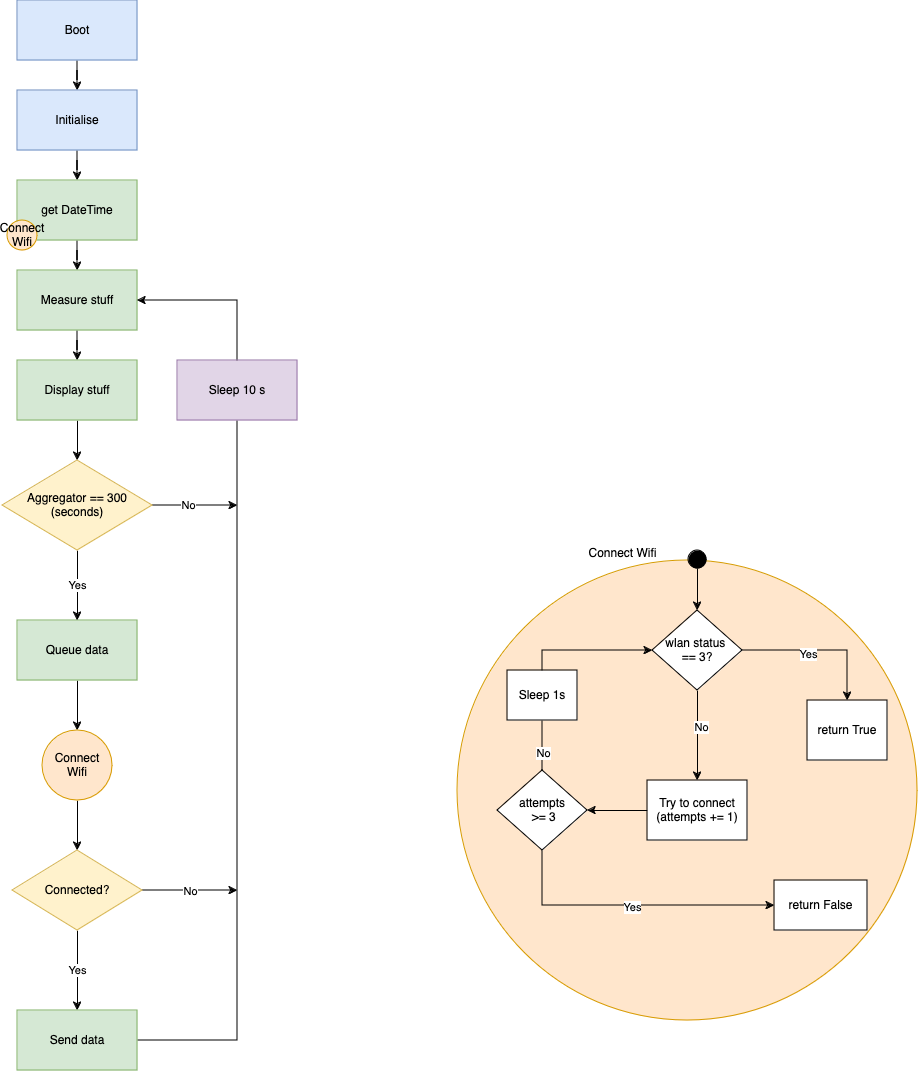

The diagram above was exported from draw.io. Its source (the exported page's mxGraphModel, read from the mxfile embedded in the PNG):
<mxGraphModel dx="1434" dy="794" grid="1" gridSize="10" guides="1" tooltips="1" connect="1" arrows="1" fold="1" page="1" pageScale="1" pageWidth="827" pageHeight="1169" math="0" shadow="0">
  <root>
    <mxCell id="0" />
    <mxCell id="1" parent="0" />
    <mxCell id="umIvrNpIwO745y0nNYHM-10" value="" style="edgeStyle=orthogonalEdgeStyle;rounded=0;orthogonalLoop=1;jettySize=auto;html=1;" edge="1" parent="1" source="umIvrNpIwO745y0nNYHM-2" target="umIvrNpIwO745y0nNYHM-3">
      <mxGeometry relative="1" as="geometry" />
    </mxCell>
    <mxCell id="umIvrNpIwO745y0nNYHM-2" value="&lt;div&gt;Boot&lt;/div&gt;" style="rounded=0;whiteSpace=wrap;html=1;fillColor=#dae8fc;strokeColor=#6c8ebf;" vertex="1" parent="1">
      <mxGeometry x="70" y="100" width="120" height="60" as="geometry" />
    </mxCell>
    <mxCell id="umIvrNpIwO745y0nNYHM-12" value="" style="edgeStyle=orthogonalEdgeStyle;rounded=0;orthogonalLoop=1;jettySize=auto;html=1;" edge="1" parent="1" source="umIvrNpIwO745y0nNYHM-3" target="umIvrNpIwO745y0nNYHM-4">
      <mxGeometry relative="1" as="geometry" />
    </mxCell>
    <mxCell id="umIvrNpIwO745y0nNYHM-3" value="Initialise" style="rounded=0;whiteSpace=wrap;html=1;fillColor=#dae8fc;strokeColor=#6c8ebf;" vertex="1" parent="1">
      <mxGeometry x="70" y="190" width="120" height="60" as="geometry" />
    </mxCell>
    <mxCell id="umIvrNpIwO745y0nNYHM-13" value="" style="edgeStyle=orthogonalEdgeStyle;rounded=0;orthogonalLoop=1;jettySize=auto;html=1;" edge="1" parent="1" source="umIvrNpIwO745y0nNYHM-4" target="umIvrNpIwO745y0nNYHM-5">
      <mxGeometry relative="1" as="geometry" />
    </mxCell>
    <mxCell id="umIvrNpIwO745y0nNYHM-4" value="get DateTime" style="rounded=0;whiteSpace=wrap;html=1;fillColor=#d5e8d4;strokeColor=#82b366;" vertex="1" parent="1">
      <mxGeometry x="70" y="280" width="120" height="60" as="geometry" />
    </mxCell>
    <mxCell id="umIvrNpIwO745y0nNYHM-14" value="" style="edgeStyle=orthogonalEdgeStyle;rounded=0;orthogonalLoop=1;jettySize=auto;html=1;" edge="1" parent="1" source="umIvrNpIwO745y0nNYHM-5" target="umIvrNpIwO745y0nNYHM-6">
      <mxGeometry relative="1" as="geometry" />
    </mxCell>
    <mxCell id="umIvrNpIwO745y0nNYHM-5" value="Measure stuff" style="rounded=0;whiteSpace=wrap;html=1;fillColor=#d5e8d4;strokeColor=#82b366;" vertex="1" parent="1">
      <mxGeometry x="70" y="370" width="120" height="60" as="geometry" />
    </mxCell>
    <mxCell id="umIvrNpIwO745y0nNYHM-21" value="" style="edgeStyle=orthogonalEdgeStyle;rounded=0;orthogonalLoop=1;jettySize=auto;html=1;" edge="1" parent="1" source="umIvrNpIwO745y0nNYHM-6" target="umIvrNpIwO745y0nNYHM-18">
      <mxGeometry relative="1" as="geometry" />
    </mxCell>
    <mxCell id="umIvrNpIwO745y0nNYHM-6" value="Display stuff" style="rounded=0;whiteSpace=wrap;html=1;fillColor=#d5e8d4;strokeColor=#82b366;" vertex="1" parent="1">
      <mxGeometry x="70" y="460" width="120" height="60" as="geometry" />
    </mxCell>
    <mxCell id="umIvrNpIwO745y0nNYHM-26" value="" style="edgeStyle=orthogonalEdgeStyle;rounded=0;orthogonalLoop=1;jettySize=auto;html=1;" edge="1" parent="1" source="umIvrNpIwO745y0nNYHM-7" target="umIvrNpIwO745y0nNYHM-25">
      <mxGeometry relative="1" as="geometry" />
    </mxCell>
    <mxCell id="umIvrNpIwO745y0nNYHM-7" value="Queue data" style="rounded=0;whiteSpace=wrap;html=1;fillColor=#d5e8d4;strokeColor=#82b366;" vertex="1" parent="1">
      <mxGeometry x="70" y="720" width="120" height="60" as="geometry" />
    </mxCell>
    <mxCell id="umIvrNpIwO745y0nNYHM-8" value="&lt;div&gt;Connect&lt;/div&gt;&lt;div&gt;Wifi&lt;/div&gt;" style="ellipse;whiteSpace=wrap;html=1;aspect=fixed;fillColor=#ffe6cc;strokeColor=#d79b00;" vertex="1" parent="1">
      <mxGeometry x="60" y="320" width="30" height="30" as="geometry" />
    </mxCell>
    <mxCell id="umIvrNpIwO745y0nNYHM-22" value="Yes" style="edgeStyle=orthogonalEdgeStyle;rounded=0;orthogonalLoop=1;jettySize=auto;html=1;" edge="1" parent="1" source="umIvrNpIwO745y0nNYHM-18" target="umIvrNpIwO745y0nNYHM-7">
      <mxGeometry relative="1" as="geometry" />
    </mxCell>
    <mxCell id="umIvrNpIwO745y0nNYHM-43" style="edgeStyle=orthogonalEdgeStyle;rounded=0;orthogonalLoop=1;jettySize=auto;html=1;exitX=1;exitY=0.5;exitDx=0;exitDy=0;" edge="1" parent="1" source="umIvrNpIwO745y0nNYHM-18">
      <mxGeometry relative="1" as="geometry">
        <mxPoint x="290" y="605" as="targetPoint" />
      </mxGeometry>
    </mxCell>
    <mxCell id="umIvrNpIwO745y0nNYHM-44" value="No" style="edgeLabel;html=1;align=center;verticalAlign=middle;resizable=0;points=[];" vertex="1" connectable="0" parent="umIvrNpIwO745y0nNYHM-43">
      <mxGeometry x="-0.1813" y="1" relative="1" as="geometry">
        <mxPoint as="offset" />
      </mxGeometry>
    </mxCell>
    <mxCell id="umIvrNpIwO745y0nNYHM-18" value="Aggregator == 300 (seconds)" style="rhombus;whiteSpace=wrap;html=1;fillColor=#fff2cc;strokeColor=#d6b656;" vertex="1" parent="1">
      <mxGeometry x="55" y="560" width="150" height="90" as="geometry" />
    </mxCell>
    <mxCell id="umIvrNpIwO745y0nNYHM-28" value="" style="edgeStyle=orthogonalEdgeStyle;rounded=0;orthogonalLoop=1;jettySize=auto;html=1;" edge="1" parent="1" source="umIvrNpIwO745y0nNYHM-25" target="umIvrNpIwO745y0nNYHM-27">
      <mxGeometry relative="1" as="geometry" />
    </mxCell>
    <mxCell id="umIvrNpIwO745y0nNYHM-25" value="&lt;div&gt;Connect&lt;/div&gt;&lt;div&gt;Wifi&lt;/div&gt;" style="ellipse;whiteSpace=wrap;html=1;aspect=fixed;fillColor=#ffe6cc;strokeColor=#d79b00;" vertex="1" parent="1">
      <mxGeometry x="95" y="830" width="70" height="70" as="geometry" />
    </mxCell>
    <mxCell id="umIvrNpIwO745y0nNYHM-31" value="Yes" style="edgeStyle=orthogonalEdgeStyle;rounded=0;orthogonalLoop=1;jettySize=auto;html=1;" edge="1" parent="1" source="umIvrNpIwO745y0nNYHM-27" target="umIvrNpIwO745y0nNYHM-30">
      <mxGeometry relative="1" as="geometry">
        <mxPoint as="offset" />
      </mxGeometry>
    </mxCell>
    <mxCell id="umIvrNpIwO745y0nNYHM-39" value="No" style="edgeStyle=orthogonalEdgeStyle;rounded=0;orthogonalLoop=1;jettySize=auto;html=1;exitX=1;exitY=0.5;exitDx=0;exitDy=0;" edge="1" parent="1" source="umIvrNpIwO745y0nNYHM-27">
      <mxGeometry relative="1" as="geometry">
        <mxPoint x="290" y="990" as="targetPoint" />
      </mxGeometry>
    </mxCell>
    <mxCell id="umIvrNpIwO745y0nNYHM-27" value="Connected?" style="rhombus;whiteSpace=wrap;html=1;fillColor=#fff2cc;strokeColor=#d6b656;" vertex="1" parent="1">
      <mxGeometry x="65" y="950" width="130" height="80" as="geometry" />
    </mxCell>
    <mxCell id="umIvrNpIwO745y0nNYHM-37" style="edgeStyle=orthogonalEdgeStyle;rounded=0;orthogonalLoop=1;jettySize=auto;html=1;exitX=1;exitY=0.5;exitDx=0;exitDy=0;entryX=1;entryY=0.5;entryDx=0;entryDy=0;" edge="1" parent="1" source="umIvrNpIwO745y0nNYHM-30" target="umIvrNpIwO745y0nNYHM-5">
      <mxGeometry relative="1" as="geometry">
        <mxPoint x="290" y="410" as="targetPoint" />
        <mxPoint x="290" y="1150" as="sourcePoint" />
        <Array as="points">
          <mxPoint x="290" y="1140" />
          <mxPoint x="290" y="400" />
        </Array>
      </mxGeometry>
    </mxCell>
    <mxCell id="umIvrNpIwO745y0nNYHM-30" value="Send data" style="rounded=0;whiteSpace=wrap;html=1;fillColor=#d5e8d4;strokeColor=#82b366;" vertex="1" parent="1">
      <mxGeometry x="70" y="1110" width="120" height="60" as="geometry" />
    </mxCell>
    <mxCell id="umIvrNpIwO745y0nNYHM-40" value="Sleep 10 s" style="rounded=0;whiteSpace=wrap;html=1;fillColor=#e1d5e7;strokeColor=#9673a6;" vertex="1" parent="1">
      <mxGeometry x="230" y="460" width="120" height="60" as="geometry" />
    </mxCell>
    <mxCell id="umIvrNpIwO745y0nNYHM-45" value="&lt;div&gt;&lt;br&gt;&lt;/div&gt;&lt;div&gt;&lt;br&gt;&lt;/div&gt;" style="ellipse;whiteSpace=wrap;html=1;aspect=fixed;fillColor=#ffe6cc;strokeColor=#d79b00;" vertex="1" parent="1">
      <mxGeometry x="510" y="660" width="460" height="460" as="geometry" />
    </mxCell>
    <mxCell id="umIvrNpIwO745y0nNYHM-46" value="Connect Wifi" style="text;html=1;align=center;verticalAlign=middle;resizable=0;points=[];autosize=1;strokeColor=none;fillColor=none;" vertex="1" parent="1">
      <mxGeometry x="630" y="638" width="90" height="30" as="geometry" />
    </mxCell>
    <mxCell id="umIvrNpIwO745y0nNYHM-52" value="" style="edgeStyle=orthogonalEdgeStyle;rounded=0;orthogonalLoop=1;jettySize=auto;html=1;" edge="1" parent="1" source="umIvrNpIwO745y0nNYHM-48" target="umIvrNpIwO745y0nNYHM-51">
      <mxGeometry relative="1" as="geometry" />
    </mxCell>
    <mxCell id="umIvrNpIwO745y0nNYHM-59" value="Yes" style="edgeLabel;html=1;align=center;verticalAlign=middle;resizable=0;points=[];" vertex="1" connectable="0" parent="umIvrNpIwO745y0nNYHM-52">
      <mxGeometry x="-0.1667" y="-3" relative="1" as="geometry">
        <mxPoint as="offset" />
      </mxGeometry>
    </mxCell>
    <mxCell id="umIvrNpIwO745y0nNYHM-54" value="" style="edgeStyle=orthogonalEdgeStyle;rounded=0;orthogonalLoop=1;jettySize=auto;html=1;" edge="1" parent="1" source="umIvrNpIwO745y0nNYHM-48" target="umIvrNpIwO745y0nNYHM-53">
      <mxGeometry relative="1" as="geometry" />
    </mxCell>
    <mxCell id="umIvrNpIwO745y0nNYHM-60" value="No" style="edgeLabel;html=1;align=center;verticalAlign=middle;resizable=0;points=[];" vertex="1" connectable="0" parent="umIvrNpIwO745y0nNYHM-54">
      <mxGeometry x="-0.2" y="3" relative="1" as="geometry">
        <mxPoint as="offset" />
      </mxGeometry>
    </mxCell>
    <mxCell id="umIvrNpIwO745y0nNYHM-48" value="&lt;div&gt;wlan status&amp;nbsp;&lt;/div&gt;&lt;div&gt;== 3?&lt;/div&gt;" style="rhombus;whiteSpace=wrap;html=1;" vertex="1" parent="1">
      <mxGeometry x="705" y="710" width="90" height="80" as="geometry" />
    </mxCell>
    <mxCell id="umIvrNpIwO745y0nNYHM-51" value="return True" style="whiteSpace=wrap;html=1;" vertex="1" parent="1">
      <mxGeometry x="860" y="800" width="80" height="60" as="geometry" />
    </mxCell>
    <mxCell id="umIvrNpIwO745y0nNYHM-58" style="edgeStyle=orthogonalEdgeStyle;rounded=0;orthogonalLoop=1;jettySize=auto;html=1;exitX=0.5;exitY=0;exitDx=0;exitDy=0;entryX=0;entryY=0.5;entryDx=0;entryDy=0;" edge="1" parent="1" source="umIvrNpIwO745y0nNYHM-62" target="umIvrNpIwO745y0nNYHM-48">
      <mxGeometry relative="1" as="geometry">
        <mxPoint x="690" y="720" as="targetPoint" />
        <Array as="points">
          <mxPoint x="595" y="750" />
        </Array>
      </mxGeometry>
    </mxCell>
    <mxCell id="umIvrNpIwO745y0nNYHM-64" value="No" style="edgeLabel;html=1;align=center;verticalAlign=middle;resizable=0;points=[];" vertex="1" connectable="0" parent="umIvrNpIwO745y0nNYHM-58">
      <mxGeometry x="-0.2681" y="-4" relative="1" as="geometry">
        <mxPoint x="-4" y="66" as="offset" />
      </mxGeometry>
    </mxCell>
    <mxCell id="umIvrNpIwO745y0nNYHM-63" value="" style="edgeStyle=orthogonalEdgeStyle;rounded=0;orthogonalLoop=1;jettySize=auto;html=1;" edge="1" parent="1" source="umIvrNpIwO745y0nNYHM-53" target="umIvrNpIwO745y0nNYHM-62">
      <mxGeometry relative="1" as="geometry" />
    </mxCell>
    <mxCell id="umIvrNpIwO745y0nNYHM-53" value="&lt;div&gt;Try to connect&lt;/div&gt;&lt;div&gt;(attempts += 1)&lt;br&gt;&lt;/div&gt;" style="whiteSpace=wrap;html=1;" vertex="1" parent="1">
      <mxGeometry x="700" y="880" width="100" height="60" as="geometry" />
    </mxCell>
    <mxCell id="umIvrNpIwO745y0nNYHM-66" value="" style="edgeStyle=orthogonalEdgeStyle;rounded=0;orthogonalLoop=1;jettySize=auto;html=1;entryX=0;entryY=0.5;entryDx=0;entryDy=0;exitX=0.5;exitY=1;exitDx=0;exitDy=0;" edge="1" parent="1" source="umIvrNpIwO745y0nNYHM-62" target="umIvrNpIwO745y0nNYHM-65">
      <mxGeometry relative="1" as="geometry">
        <Array as="points">
          <mxPoint x="595" y="1005" />
        </Array>
      </mxGeometry>
    </mxCell>
    <mxCell id="umIvrNpIwO745y0nNYHM-67" value="Yes" style="edgeLabel;html=1;align=center;verticalAlign=middle;resizable=0;points=[];" vertex="1" connectable="0" parent="umIvrNpIwO745y0nNYHM-66">
      <mxGeometry x="0.0061" y="-1" relative="1" as="geometry">
        <mxPoint as="offset" />
      </mxGeometry>
    </mxCell>
    <mxCell id="umIvrNpIwO745y0nNYHM-62" value="&lt;div&gt;attempts&lt;/div&gt;&lt;div&gt;&amp;nbsp;&amp;gt;= 3&lt;/div&gt;" style="rhombus;whiteSpace=wrap;html=1;" vertex="1" parent="1">
      <mxGeometry x="550" y="870" width="90" height="80" as="geometry" />
    </mxCell>
    <mxCell id="umIvrNpIwO745y0nNYHM-65" value="return False" style="whiteSpace=wrap;html=1;" vertex="1" parent="1">
      <mxGeometry x="827" y="980" width="93" height="50" as="geometry" />
    </mxCell>
    <mxCell id="umIvrNpIwO745y0nNYHM-69" value="" style="edgeStyle=orthogonalEdgeStyle;rounded=0;orthogonalLoop=1;jettySize=auto;html=1;entryX=0.5;entryY=0;entryDx=0;entryDy=0;" edge="1" parent="1" source="umIvrNpIwO745y0nNYHM-68" target="umIvrNpIwO745y0nNYHM-48">
      <mxGeometry relative="1" as="geometry">
        <mxPoint x="750" y="690" as="targetPoint" />
      </mxGeometry>
    </mxCell>
    <mxCell id="umIvrNpIwO745y0nNYHM-68" value="." style="ellipse;whiteSpace=wrap;html=1;aspect=fixed;fillColor=#000000;" vertex="1" parent="1">
      <mxGeometry x="741" y="650" width="18" height="18" as="geometry" />
    </mxCell>
    <mxCell id="umIvrNpIwO745y0nNYHM-72" value="Sleep 1s" style="rounded=0;whiteSpace=wrap;html=1;" vertex="1" parent="1">
      <mxGeometry x="560" y="770" width="70" height="50" as="geometry" />
    </mxCell>
  </root>
</mxGraphModel>